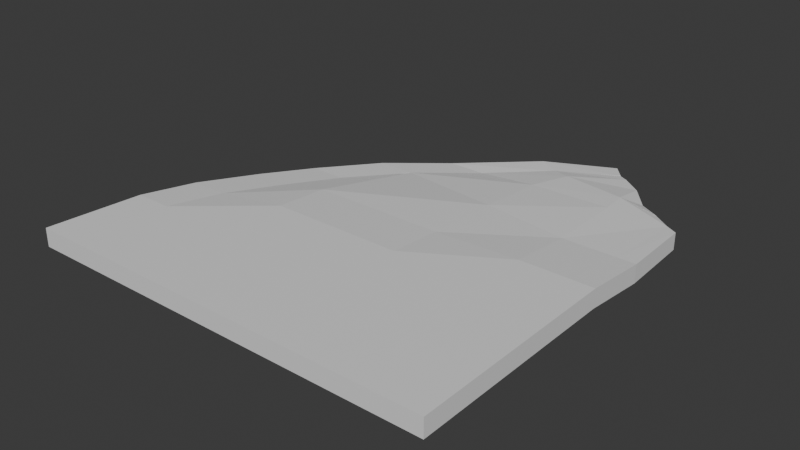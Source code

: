 # Source: extensionTrottoir.blend  (saved by Blender 4.0.36; exported with 4.5.12 LTS)
import bpy
from mathutils import Matrix  # noqa: F401  (used for matrix-valued properties, if any)

bpy.ops.wm.read_factory_settings(use_empty=True)
scene = bpy.context.scene
scene.name = 'Scene'

# ---- collections
col_collection = bpy.data.collections.new('Collection'); scene.collection.children.link(col_collection)

# ---- materials (node trees are filled in below, after node groups)
mat_material = bpy.data.materials.new('Material')
mat_material.alpha_threshold = 0.0
mat_material.use_transparent_shadow = False
mat_material.roughness = 0.5
mat_material.line_color = (0.0, 0.0, 0.0, 1.0)

# ---- material node trees
mat_material.use_nodes = True; mat_material.node_tree.nodes.clear()
_N = mat_material.node_tree.nodes; _L = mat_material.node_tree.links
n0 = _N.new('ShaderNodeOutputMaterial'); n0.name = 'Material Output'; n0.location = (300, 300)
n1 = _N.new('ShaderNodeBsdfPrincipled'); n1.name = 'Principled BSDF'; n1.location = (10, 300)
n1.inputs[3].default_value = 1.45
_L.new(n1.outputs[0], n0.inputs[0])
n0.is_active_output = True

# ---- world
world_world = bpy.data.worlds.new('World'); scene.world = world_world
world_world.use_nodes = True; world_world.node_tree.nodes.clear()
_N = world_world.node_tree.nodes; _L = world_world.node_tree.links
n0 = _N.new('ShaderNodeOutputWorld'); n0.name = 'World Output'; n0.location = (300, 300)
n1 = _N.new('ShaderNodeBackground'); n1.name = 'Background'; n1.location = (10, 300)
n1.inputs[0].default_value = (0.05088, 0.05088, 0.05088, 1.0)
_L.new(n1.outputs[0], n0.inputs[0])
n0.is_active_output = True
world_world.color = (0.05088, 0.05088, 0.05088)
world_world.use_sun_shadow = False
world_world.sun_shadow_jitter_overblur = 0.0

# ---- meshes
me_cube = bpy.data.meshes.new('Cube')
me_cube.from_pydata([(1.0, 1.0, 1.0), (1.0, 1.0, -1.0), (1.0, -1.0, 1.0), (1.0, -1.0, -1.0), (-4.591, 1.0, 1.0), (-4.591, 1.0, -1.0), (-4.591, -1.0, 1.0), (-4.591, -1.0, -1.0), (-9.369, 2.939, -1.0), (-9.782, -1.0, -1.0), (-9.782, -1.0, 1.0), (-9.369, 2.939, 1.0), (4.677, 1.0, 1.0), (4.677, 1.0, -1.0), (4.677, -1.0, 1.0), (4.677, -1.0, -1.0), (7.69, 1.0, 1.0), (7.69, 1.0, -1.0), (7.69, -1.0, 1.0), (7.69, -1.0, -1.0), (4.677, 5.729, 1.0), (4.677, 5.729, -1.0), (7.69, 5.729, 1.0), (7.69, 5.729, -1.0), (1.0, 5.716, 1.0), (1.0, 5.716, -1.0), (4.677, 5.716, 1.0), (4.677, 5.716, -1.0), (1.0, 1.0, -1.0), (-4.591, 1.0, -1.0), (1.0, 1.0, 1.0), (-4.591, 1.0, 1.0), (-7.823, 2.939, -1.0), (-7.823, 2.939, 1.0), (-8.236, -1.0, 1.0), (-8.236, -1.0, -1.0), (-8.869, 5.267, 0.573), (-8.869, 5.267, -1.0), (-7.323, 5.267, -1.0), (-7.323, 5.267, 0.573), (-7.893, 7.789, -0.0145), (-7.893, 7.789, -1.0), (-6.347, 7.789, -1.0), (-6.347, 7.789, -0.0145), (-6.858, 9.912, -0.4733), (-6.858, 9.912, -1.465), (-5.312, 9.912, -1.465), (-5.312, 9.912, -0.4733), (-5.125, 12.22, -0.6278), (-5.125, 12.22, -1.619), (-3.579, 12.22, -1.619), (-3.579, 12.22, -0.6278), (-2.985, 14.24, -0.8746), (-2.985, 14.24, -1.866), (-1.439, 14.24, -1.866), (-1.439, 14.24, -0.8746), (0.07087, 16.55, -0.4274), (0.07087, 16.55, -1.419), (0.9911, 16.02, -1.419), (0.9911, 16.02, -0.4274), (2.803, 17.94, -0.4836), (2.803, 17.94, -1.475), (3.32, 17.32, -1.419), (3.32, 17.32, -0.4274), (1.0, 5.697, -1.0), (-4.591, 5.697, -1.0), (1.0, 5.697, 1.0), (-4.591, 5.697, 1.0), (-4.591, 5.697, 1.0), (-4.591, 5.697, -1.0), (-7.323, 5.267, 0.5817), (-7.323, 5.267, -1.418), (-4.591, 8.006, 0.5721), (-4.591, 8.006, -1.428), (-6.347, 7.789, 0.0), (-6.347, 7.789, -2.0), (1.0, 8.006, -1.428), (-4.591, 8.006, -1.428), (1.0, 8.006, 0.5721), (-4.591, 8.006, 0.5721), (1.0, 8.006, 0.5721), (1.0, 8.006, -1.428), (4.677, 7.947, 1.0), (4.677, 7.947, -1.0), (4.677, 7.947, 1.0), (4.677, 7.947, -1.0), (7.694, 7.947, 1.0), (7.694, 7.947, -1.0), (4.677, 10.7, 0.2905), (4.677, 10.7, -1.709), (7.694, 10.7, 0.2905), (7.694, 10.7, -1.709), (1.065, 11.21, 0.2892), (1.065, 11.21, -1.711), (4.677, 10.7, 0.2905), (4.677, 10.7, -1.709), (1.065, 11.21, -1.711), (-3.579, 12.22, -2.619), (1.065, 11.21, 0.2892), (-3.579, 12.22, -0.619), (-3.579, 12.22, -0.6456), (-3.579, 12.22, -2.646), (-5.312, 9.912, -0.408), (-5.312, 9.912, -2.408), (4.677, 13.94, 0.2905), (4.677, 13.94, -1.709), (7.576, 13.81, 0.1297), (7.576, 13.81, -1.709), (1.201, 14.04, -0.03349), (1.201, 14.04, -2.033), (4.677, 13.94, 0.2905), (4.677, 13.94, -1.709), (1.201, 14.04, -2.033), (-1.439, 14.24, -2.879), (1.201, 14.04, -0.03349), (-1.439, 14.24, -0.8789), (1.84, 15.61, -2.033), (0.9911, 16.02, -2.394), (1.84, 15.61, -0.03349), (0.9911, 16.02, -0.3944), (3.71, 17.06, -2.332), (3.32, 17.32, -2.445), (3.71, 17.06, -0.3319), (3.32, 17.32, -0.4451), (1.84, 15.61, -0.007749), (1.84, 15.61, -2.008), (4.576, 15.02, 0.2905), (4.576, 15.02, -1.709), (3.71, 17.06, -0.3289), (3.71, 17.06, -2.114), (4.554, 16.41, -0.2881), (4.554, 16.41, -2.076), (6.307, 14.71, -0.023), (6.307, 14.71, -1.849), (5.419, 15.32, -0.2474), (5.419, 15.32, -2.076), (6.894, 1.0, -1.0), (6.894, -1.0, -1.0), (6.894, -1.0, 1.0), (6.894, 1.0, 1.0), (6.894, 5.729, -1.0), (6.894, 5.729, 1.0), (6.896, 7.947, -1.0), (6.896, 7.947, 1.0), (6.896, 10.7, -1.709), (6.896, 10.7, 0.2905), (7.099, 14.09, -1.752), (7.099, 14.09, 0.08672), (7.099, 14.09, 0.07746), (7.099, 14.09, -1.709), (6.307, 14.71, -0.03731), (6.307, 14.71, -1.824)], [], [(0, 4, 6, 2), (3, 2, 6, 7), (32, 8, 37, 38), (5, 1, 3, 7), (0, 2, 14, 12), (5, 4, 31, 29), (9, 10, 11, 8), (35, 34, 10, 9), (32, 35, 9, 8), (34, 33, 11, 10), (137, 136, 17, 19), (2, 3, 15, 14), (13, 1, 25, 27), (3, 1, 13, 15), (17, 16, 18, 19), (138, 137, 19, 18), (139, 138, 18, 16), (136, 13, 21, 140), (140, 21, 85, 142), (16, 17, 23, 22), (139, 16, 22, 141), (13, 12, 20, 21), (27, 25, 81, 83), (0, 12, 26, 24), (1, 0, 24, 25), (12, 13, 27, 26), (29, 31, 67, 65), (1, 5, 29, 28), (4, 0, 30, 31), (0, 1, 28, 30), (6, 4, 33, 34), (5, 7, 35, 32), (7, 6, 34, 35), (4, 5, 69, 68), (36, 39, 43, 40), (8, 11, 36, 37), (33, 32, 38, 39), (11, 33, 39, 36), (43, 42, 46, 47), (37, 36, 40, 41), (39, 38, 42, 43), (38, 37, 41, 42), (45, 44, 48, 49), (42, 41, 45, 46), (40, 43, 47, 44), (41, 40, 44, 45), (51, 50, 54, 55), (47, 46, 50, 51), (46, 45, 49, 50), (44, 47, 51, 48), (52, 55, 59, 56), (50, 49, 53, 54), (48, 51, 55, 52), (49, 48, 52, 53), (59, 58, 62, 63), (53, 52, 56, 57), (55, 54, 58, 59), (54, 53, 57, 58), (63, 62, 61, 60), (58, 57, 61, 62), (56, 59, 63, 60), (57, 56, 60, 61), (65, 67, 79, 77), (28, 29, 65, 64), (31, 30, 66, 67), (30, 28, 64, 66), (71, 70, 74, 75), (5, 32, 71, 69), (32, 33, 70, 71), (33, 4, 68, 70), (73, 75, 103, 101), (70, 68, 72, 74), (69, 71, 75, 73), (68, 69, 73, 72), (79, 78, 98, 99), (64, 65, 77, 76), (67, 66, 78, 79), (66, 64, 76, 78), (80, 82, 94, 92), (26, 27, 83, 82), (24, 26, 82, 80), (25, 24, 80, 81), (142, 85, 89, 144), (21, 20, 84, 85), (141, 22, 86, 143), (22, 23, 87, 86), (145, 90, 106, 147), (85, 84, 88, 89), (143, 86, 90, 145), (86, 87, 91, 90), (92, 94, 110, 108), (81, 80, 92, 93), (83, 81, 93, 95), (82, 83, 95, 94), (96, 97, 113, 112), (78, 76, 96, 98), (77, 79, 99, 97), (76, 77, 97, 96), (100, 101, 103, 102), (72, 73, 101, 100), (75, 74, 102, 103), (74, 72, 100, 102), (146, 147, 106, 107), (90, 91, 107, 106), (144, 89, 105, 146), (89, 88, 104, 105), (111, 109, 125, 127), (93, 92, 108, 109), (95, 93, 109, 111), (94, 95, 111, 110), (114, 112, 116, 118), (99, 98, 114, 115), (98, 96, 112, 114), (97, 99, 115, 113), (117, 119, 123, 121), (113, 115, 119, 117), (112, 113, 117, 116), (115, 114, 118, 119), (121, 123, 122, 120), (116, 117, 121, 120), (119, 118, 122, 123), (118, 116, 120, 122), (124, 126, 130, 128), (126, 110, 148, 150), (108, 110, 126, 124), (109, 108, 124, 125), (129, 128, 130, 131), (125, 124, 128, 129), (127, 125, 129, 131), (127, 131, 135, 133), (132, 133, 135, 134), (131, 130, 134, 135), (126, 127, 133, 132), (130, 126, 132, 134), (91, 144, 146, 107), (105, 104, 147, 146), (84, 143, 145, 88), (88, 145, 147, 104), (20, 141, 143, 84), (87, 142, 144, 91), (12, 139, 141, 20), (23, 140, 142, 87), (17, 136, 140, 23), (12, 14, 138, 139), (14, 15, 137, 138), (15, 13, 136, 137), (148, 149, 151, 150), (110, 111, 149, 148), (111, 127, 151, 149), (127, 126, 150, 151)])
_uv = me_cube.uv_layers.new(name='UVMap')
_uv.uv.foreach_set('vector', [0.5237, 0.09722, 0.2286, 0.09722, 0.2286, -0.008365, 0.5237, -0.008365, 0.5237, 0.4754, 0.5237, 0.581, 0.2286, 0.581, 0.2286, 0.4754, 0.05796, 0.1996, -0.02367, 0.1996, 0.0027, 0.3225, 0.08432, 0.3225, 0.2286, 0.09722, 0.5237, 0.09722, 0.5237, -0.008365, 0.2286, -0.008365, 0.5237, 0.09722, 0.5237, -0.008365, 0.7179, -0.008365, 0.7179, 0.09722, 0.2286, 0.09722, 0.2286, 0.09722, 0.2286, 0.09722, 0.2286, 0.09722, -0.008365, 0.4754, -0.008365, 0.581, 0.1996, 0.581, 0.1996, 0.4754, 0.03615, 0.4754, 0.03615, 0.581, -0.04547, 0.581, -0.04547, 0.4754, 0.05796, 0.1996, 0.03615, -0.008365, -0.04547, -0.008365, -0.02367, 0.1996, 0.03615, -0.008365, 0.05796, 0.1996, -0.02367, 0.1996, -0.04547, -0.008365, 0.8349, -0.008365, 0.8349, 0.09722, 0.8769, 0.09722, 0.8769, -0.008365, 0.5237, 0.581, 0.5237, 0.4754, 0.7179, 0.4754, 0.7179, 0.581, 0.7179, 0.09722, 0.5237, 0.09722, 0.5237, 0.3462, 0.7179, 0.3462, 0.5237, -0.008365, 0.5237, 0.09722, 0.7179, 0.09722, 0.7179, -0.008365, 0.09722, 0.4754, 0.09722, 0.581, -0.008365, 0.581, -0.008365, 0.4754, 0.8349, 0.581, 0.8349, 0.4754, 0.8769, 0.4754, 0.8769, 0.581, 0.8349, 0.09722, 0.8349, -0.008365, 0.8769, -0.008365, 0.8769, 0.09722, 0.8349, 0.09722, 0.7179, 0.09722, 0.7179, 0.3469, 0.8349, 0.3469, 0.8349, 0.3469, 0.7179, 0.3469, 0.7179, 0.464, 0.835, 0.464, 0.09722, 0.581, 0.09722, 0.4754, 0.3469, 0.4754, 0.3469, 0.581, 0.8349, 0.09722, 0.8769, 0.09722, 0.8769, 0.3469, 0.8349, 0.3469, 0.09722, 0.4754, 0.09722, 0.581, 0.3469, 0.581, 0.3469, 0.4754, 0.7179, 0.3462, 0.5237, 0.3462, 0.5237, 0.4671, 0.7179, 0.464, 0.5237, 0.09722, 0.7179, 0.09722, 0.7179, 0.3462, 0.5237, 0.3462, 0.09722, 0.4754, 0.09722, 0.581, 0.3462, 0.581, 0.3462, 0.4754, 0.09722, 0.581, 0.09722, 0.4754, 0.3462, 0.4754, 0.3462, 0.581, 0.09722, 0.4754, 0.09722, 0.581, 0.3452, 0.581, 0.3452, 0.4754, 0.5237, 0.09722, 0.2286, 0.09722, 0.2286, 0.09722, 0.5237, 0.09722, 0.2286, 0.09722, 0.5237, 0.09722, 0.5237, 0.09722, 0.2286, 0.09722, 0.5237, 0.09722, 0.5237, 0.09722, 0.5237, 0.09722, 0.5237, 0.09722, 0.2286, -0.008365, 0.2286, 0.09722, 0.05796, 0.1996, 0.03615, -0.008365, 0.2286, 0.09722, 0.2286, -0.008365, 0.03615, -0.008365, 0.05796, 0.1996, 0.2286, 0.4754, 0.2286, 0.581, 0.03615, 0.581, 0.03615, 0.4754, 0.09722, 0.581, 0.09722, 0.4754, 0.3452, 0.4754, 0.3452, 0.581, 0.0027, 0.3225, 0.08432, 0.3225, 0.1359, 0.4556, 0.05426, 0.4556, 0.1996, 0.4754, 0.1996, 0.581, 0.3225, 0.5585, 0.3225, 0.4754, 0.1996, 0.581, 0.1996, 0.4754, 0.3225, 0.4754, 0.3225, 0.5585, -0.02367, 0.1996, 0.05796, 0.1996, 0.08432, 0.3225, 0.0027, 0.3225, 0.4556, 0.5275, 0.4556, 0.4754, 0.5677, 0.4509, 0.5677, 0.5032, 0.3225, 0.4754, 0.3225, 0.5585, 0.4556, 0.5275, 0.4556, 0.4754, 0.3225, 0.5585, 0.3225, 0.4754, 0.4556, 0.4754, 0.4556, 0.5275, 0.08432, 0.3225, 0.0027, 0.3225, 0.05426, 0.4556, 0.1359, 0.4556, 0.5677, 0.4509, 0.5677, 0.5032, 0.6897, 0.4951, 0.6897, 0.4428, 0.1359, 0.4556, 0.05426, 0.4556, 0.1089, 0.5677, 0.1905, 0.5677, 0.05426, 0.4556, 0.1359, 0.4556, 0.1905, 0.5677, 0.1089, 0.5677, 0.4556, 0.4754, 0.4556, 0.5275, 0.5677, 0.5032, 0.5677, 0.4509, 0.282, 0.4951, 0.282, 0.4428, 0.395, 0.4297, 0.395, 0.4821, 0.5677, 0.5032, 0.5677, 0.4509, 0.6897, 0.4428, 0.6897, 0.4951, 0.1905, 0.5677, 0.1089, 0.5677, 0.2004, 0.6897, 0.282, 0.6897, 0.1089, 0.5677, 0.1905, 0.5677, 0.282, 0.6897, 0.2004, 0.6897, 0.3134, 0.7963, 0.395, 0.7963, 0.5233, 0.8902, 0.4747, 0.9182, 0.282, 0.6897, 0.2004, 0.6897, 0.3134, 0.7963, 0.395, 0.7963, 0.2004, 0.6897, 0.282, 0.6897, 0.395, 0.7963, 0.3134, 0.7963, 0.2004, 0.4428, 0.2004, 0.4951, 0.3134, 0.4821, 0.3134, 0.4297, 0.5233, 0.5057, 0.5233, 0.4533, 0.6462, 0.4533, 0.6462, 0.5057, 0.3134, 0.4297, 0.3134, 0.4821, 0.4747, 0.5057, 0.4747, 0.4533, 0.395, 0.4821, 0.395, 0.4297, 0.5233, 0.4533, 0.5233, 0.5057, 0.395, 0.7963, 0.3134, 0.7963, 0.4747, 0.9182, 0.5233, 0.8902, 0.9589, 0.5057, 0.9589, 0.4533, 0.9916, 0.4533, 0.9916, 0.5057, 0.5233, 0.8902, 0.4747, 0.9182, 0.6189, 0.9916, 0.6462, 0.9589, 0.4747, 0.9182, 0.5233, 0.8902, 0.6462, 0.9589, 0.6189, 0.9916, 0.4747, 0.4533, 0.4747, 0.5057, 0.6189, 0.5057, 0.6189, 0.4533, 0.3452, 0.4754, 0.3452, 0.581, 0.4671, 0.5584, 0.4671, 0.4529, 0.5237, 0.09722, 0.2286, 0.09722, 0.2286, 0.3452, 0.5237, 0.3452, 0.2286, 0.09722, 0.5237, 0.09722, 0.5237, 0.3452, 0.2286, 0.3452, 0.09722, 0.581, 0.09722, 0.4754, 0.3452, 0.4754, 0.3452, 0.581, 0.3225, 0.4534, 0.3225, 0.5589, 0.4556, 0.5282, 0.4556, 0.4227, 0.2286, 0.09722, 0.05796, 0.1996, 0.08432, 0.3225, 0.2286, 0.3452, 0.1996, 0.4754, 0.1996, 0.581, 0.3225, 0.5589, 0.3225, 0.4534, 0.05796, 0.1996, 0.2286, 0.09722, 0.2286, 0.3452, 0.08432, 0.3225, 0.2286, 0.4671, 0.1359, 0.4556, 0.1905, 0.5677, 0.282, 0.6897, 0.08432, 0.3225, 0.2286, 0.3452, 0.2286, 0.4671, 0.1359, 0.4556, 0.2286, 0.3452, 0.08432, 0.3225, 0.1359, 0.4556, 0.2286, 0.4671, 0.3452, 0.581, 0.3452, 0.4754, 0.4671, 0.4529, 0.4671, 0.5584, 0.2286, 0.4671, 0.5237, 0.4671, 0.5271, 0.6362, 0.282, 0.6897, 0.5237, 0.3452, 0.2286, 0.3452, 0.2286, 0.4671, 0.5237, 0.4671, 0.2286, 0.3452, 0.5237, 0.3452, 0.5237, 0.4671, 0.2286, 0.4671, 0.3452, 0.581, 0.3452, 0.4754, 0.4671, 0.4529, 0.4671, 0.5584, 0.5237, 0.4671, 0.7179, 0.464, 0.7179, 0.6091, 0.5271, 0.6362, 0.3462, 0.581, 0.3462, 0.4754, 0.464, 0.4754, 0.464, 0.581, 0.5237, 0.3462, 0.7179, 0.3462, 0.7179, 0.464, 0.5237, 0.4671, 0.3462, 0.4754, 0.3462, 0.581, 0.4671, 0.5584, 0.4671, 0.4529, 0.835, 0.464, 0.7179, 0.464, 0.7179, 0.6091, 0.835, 0.6091, 0.3469, 0.4754, 0.3469, 0.581, 0.464, 0.581, 0.464, 0.4754, 0.8349, 0.3469, 0.8769, 0.3469, 0.8771, 0.464, 0.835, 0.464, 0.3469, 0.581, 0.3469, 0.4754, 0.464, 0.4754, 0.464, 0.581, 0.835, 0.6091, 0.8771, 0.6091, 0.8771, 0.7802, 0.835, 0.7802, 0.464, 0.4754, 0.464, 0.581, 0.6091, 0.5436, 0.6091, 0.438, 0.835, 0.464, 0.8771, 0.464, 0.8771, 0.6091, 0.835, 0.6091, 0.464, 0.581, 0.464, 0.4754, 0.6091, 0.438, 0.6091, 0.5436, 0.5271, 0.6362, 0.7179, 0.6091, 0.7179, 0.7802, 0.5344, 0.7859, 0.4671, 0.4529, 0.4671, 0.5584, 0.6362, 0.5435, 0.6362, 0.4379, 0.7179, 0.464, 0.5237, 0.4671, 0.5271, 0.6362, 0.7179, 0.6091, 0.464, 0.581, 0.464, 0.4754, 0.6091, 0.438, 0.6091, 0.5436, 0.5271, 0.6362, 0.282, 0.6897, 0.395, 0.7963, 0.5344, 0.7859, 0.4671, 0.5584, 0.4671, 0.4529, 0.6362, 0.4379, 0.6362, 0.5435, 0.4671, 0.4529, 0.4671, 0.5584, 0.6897, 0.4956, 0.6897, 0.39, 0.5237, 0.4671, 0.2286, 0.4671, 0.282, 0.6897, 0.5271, 0.6362, 0.6897, 0.4942, 0.6897, 0.3886, 0.5677, 0.4011, 0.5677, 0.5067, 0.4671, 0.5584, 0.4671, 0.4529, 0.6897, 0.3886, 0.6897, 0.4942, 0.4556, 0.4227, 0.4556, 0.5282, 0.5677, 0.5067, 0.5677, 0.4011, 0.1359, 0.4556, 0.2286, 0.4671, 0.282, 0.6897, 0.1905, 0.5677, 0.835, 0.438, 0.835, 0.5436, 0.8771, 0.5436, 0.8771, 0.438, 0.6091, 0.5436, 0.6091, 0.438, 0.7802, 0.438, 0.7802, 0.5436, 0.835, 0.6091, 0.7179, 0.6091, 0.7179, 0.7802, 0.835, 0.7802, 0.6091, 0.438, 0.6091, 0.5436, 0.7802, 0.5436, 0.7802, 0.438, 0.7179, 0.7802, 0.5344, 0.7859, 0.5681, 0.8685, 0.7125, 0.8374, 0.6362, 0.4379, 0.6362, 0.5435, 0.7859, 0.5265, 0.7859, 0.4209, 0.7179, 0.6091, 0.5271, 0.6362, 0.5344, 0.7859, 0.7179, 0.7802, 0.6091, 0.5436, 0.6091, 0.438, 0.7802, 0.438, 0.7802, 0.5436, 0.7859, 0.5265, 0.7859, 0.4209, 0.8685, 0.4209, 0.8685, 0.5265, 0.282, 0.6897, 0.5271, 0.6362, 0.5344, 0.7859, 0.395, 0.7963, 0.6362, 0.5435, 0.6362, 0.4379, 0.7859, 0.4209, 0.7859, 0.5265, 0.282, 0.39, 0.282, 0.4956, 0.395, 0.4818, 0.395, 0.3763, 0.5233, 0.4018, 0.5233, 0.5074, 0.6462, 0.5047, 0.6462, 0.3992, 0.395, 0.3763, 0.395, 0.4818, 0.5233, 0.5074, 0.5233, 0.4018, 0.5344, 0.7859, 0.395, 0.7963, 0.5233, 0.8902, 0.5681, 0.8685, 0.395, 0.7963, 0.5344, 0.7859, 0.5681, 0.8685, 0.5233, 0.8902, 0.6462, 0.3992, 0.6462, 0.5047, 0.6668, 0.5265, 0.6668, 0.4209, 0.5681, 0.8685, 0.5233, 0.8902, 0.6462, 0.9589, 0.6668, 0.9452, 0.5233, 0.8902, 0.5681, 0.8685, 0.6668, 0.9452, 0.6462, 0.9589, 0.5681, 0.5265, 0.5681, 0.4209, 0.6668, 0.4209, 0.6668, 0.5265, 0.5681, 0.8685, 0.7125, 0.8374, 0.7114, 0.9109, 0.6668, 0.9452, 0.7125, 0.8374, 0.7179, 0.7802, 0.8467, 0.7802, 0.8039, 0.821, 0.5344, 0.7859, 0.7179, 0.7802, 0.7125, 0.8374, 0.5681, 0.8685, 0.7859, 0.4209, 0.7859, 0.5265, 0.8685, 0.5278, 0.8685, 0.4222, 0.6668, 0.4209, 0.6668, 0.5265, 0.7114, 0.5242, 0.7114, 0.4186, 0.5681, 0.4222, 0.5681, 0.5278, 0.6668, 0.5265, 0.6668, 0.4209, 0.7125, 0.8374, 0.5681, 0.8685, 0.6668, 0.9452, 0.7114, 0.9109, 0.7125, 0.8374, 0.7114, 0.9109, 0.757, 0.853, 0.8039, 0.821, 0.8039, 0.5436, 0.8039, 0.438, 0.757, 0.4186, 0.757, 0.5242, 0.9109, 0.4186, 0.9109, 0.5242, 0.853, 0.5242, 0.853, 0.4186, 0.7125, 0.5436, 0.7125, 0.438, 0.8039, 0.438, 0.8039, 0.5436, 0.7114, 0.9109, 0.7125, 0.8374, 0.8039, 0.821, 0.757, 0.853, 0.8771, 0.6091, 0.835, 0.6091, 0.835, 0.7802, 0.8771, 0.7802, 0.7179, 0.438, 0.7179, 0.5436, 0.835, 0.5436, 0.835, 0.438, 0.7179, 0.464, 0.835, 0.464, 0.835, 0.6091, 0.7179, 0.6091, 0.7179, 0.6091, 0.835, 0.6091, 0.835, 0.7802, 0.7179, 0.7802, 0.7179, 0.3469, 0.8349, 0.3469, 0.835, 0.464, 0.7179, 0.464, 0.8771, 0.464, 0.835, 0.464, 0.835, 0.6091, 0.8771, 0.6091, 0.7179, 0.09722, 0.8349, 0.09722, 0.8349, 0.3469, 0.7179, 0.3469, 0.8769, 0.3469, 0.8349, 0.3469, 0.835, 0.464, 0.8771, 0.464, 0.8769, 0.09722, 0.8349, 0.09722, 0.8349, 0.3469, 0.8769, 0.3469, 0.7179, 0.09722, 0.7179, -0.008365, 0.8349, -0.008365, 0.8349, 0.09722, 0.7179, 0.581, 0.7179, 0.4754, 0.8349, 0.4754, 0.8349, 0.581, 0.7179, -0.008365, 0.7179, 0.09722, 0.8349, 0.09722, 0.8349, -0.008365, 0.8467, 0.5436, 0.8467, 0.438, 0.8039, 0.438, 0.8039, 0.5436, 0.7179, 0.5436, 0.7179, 0.438, 0.8467, 0.438, 0.8467, 0.5436, 0.7179, 0.7802, 0.7125, 0.8374, 0.8039, 0.821, 0.8467, 0.7802, 0.7125, 0.438, 0.7125, 0.5436, 0.8039, 0.5436, 0.8039, 0.438])
me_cube.materials.append(mat_material)
me_cube.use_mirror_vertex_groups = False
me_cube.update()

# ---- objects
ob_cube = bpy.data.objects.new('Cube', me_cube)

# ---- transforms, parenting, visibility, modifiers, constraints
ob_cube.location = (0.0, 0.0, 0.0)
ob_cube.scale = (1.0, 1.0, 0.3845)
ob_cube.lock_rotations_4d = False
ob_cube.empty_display_type = 'ARROWS'
ob_cube.lineart.crease_threshold = 0.0

# ---- collection membership
col_collection.objects.link(ob_cube)

# ---- scene / render settings (as saved in the file)
scene.frame_start = 1; scene.frame_end = 250; scene.frame_set(1)
scene.render.engine = 'BLENDER_EEVEE_NEXT'
scene.cycles.sampling_pattern = 'TABULATED_SOBOL'
bpy.context.view_layer.update()

# ---- added for rendering (the .blend has no active camera and no usable light): camera, sun
cam_auto = bpy.data.cameras.new('AutoCamera')
cam_auto.lens = 50.0
cam_auto.sensor_width = 36.0
cam_auto.clip_end = 1000.0
ob_auto_camera = bpy.data.objects.new('AutoCamera', cam_auto)
scene.collection.objects.link(ob_auto_camera)
ob_auto_camera.location = (22.8408, -20.1907, 18.7466)
ob_auto_camera.rotation_euler = (1.09748, -7.21219e-08, 0.694738)
scene.camera = ob_auto_camera
light_auto_sun = bpy.data.lights.new('AutoSun', 'SUN')
light_auto_sun.energy = 3.0
light_auto_sun.angle = 0.0523599
ob_auto_sun = bpy.data.objects.new('AutoSun', light_auto_sun)
scene.collection.objects.link(ob_auto_sun)
ob_auto_sun.rotation_euler = (0.872665, 0.174533, 0.523599)
bpy.context.view_layer.update()
